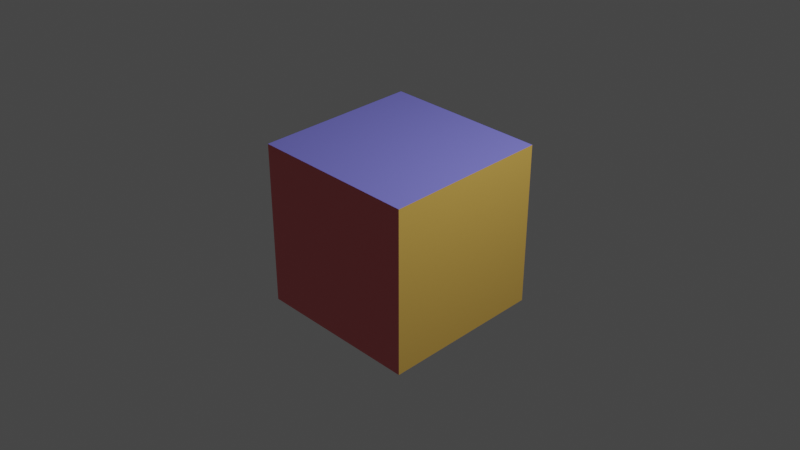 # Source: test_cube.blend  (saved by Blender 3.6.13; exported with 4.5.12 LTS)
import bpy
from mathutils import Matrix  # noqa: F401  (used for matrix-valued properties, if any)

bpy.ops.wm.read_factory_settings(use_empty=True)
scene = bpy.context.scene
scene.name = 'Scene'

# ---- collections
col_collection = bpy.data.collections.new('Collection'); scene.collection.children.link(col_collection)

# ---- materials (node trees are filled in below, after node groups)
mat_yellow = bpy.data.materials.new('Yellow')
mat_yellow.alpha_threshold = 0.0
mat_yellow.use_transparent_shadow = False
mat_yellow.roughness = 0.5
mat_yellow.line_color = (0.0, 0.0, 0.0, 1.0)
mat_blue = bpy.data.materials.new('Blue')
mat_blue.use_transparent_shadow = False
mat_red = bpy.data.materials.new('Red')
mat_red.use_transparent_shadow = False
mat_none = bpy.data.materials.new('None')
mat_none.use_transparent_shadow = False
mat_lookingdir = bpy.data.materials.new('LookingDir')
mat_lookingdir.use_transparent_shadow = False
mat_updir = bpy.data.materials.new('UpDir')
mat_updir.use_transparent_shadow = False

# ---- material node trees
mat_yellow.use_nodes = True; mat_yellow.node_tree.nodes.clear()
_N = mat_yellow.node_tree.nodes; _L = mat_yellow.node_tree.links
n0 = _N.new('ShaderNodeOutputMaterial'); n0.name = 'Material Output'; n0.location = (300, 300)
n1 = _N.new('ShaderNodeBsdfPrincipled'); n1.name = 'Principled BSDF'; n1.location = (10, 300)
n1.distribution = 'GGX'
n1.subsurface_method = 'RANDOM_WALK_SKIN'
n1.inputs[0].default_value = (0.8, 0.4887, 0.1003, 1.0)
n1.inputs[3].default_value = 1.45
n1.inputs[27].default_value = (0.0, 0.0, 0.0, 1.0)
n1.inputs[28].default_value = 1.0
_L.new(n1.outputs[0], n0.inputs[0])
n0.is_active_output = True
mat_blue.use_nodes = True; mat_blue.node_tree.nodes.clear()
_N = mat_blue.node_tree.nodes; _L = mat_blue.node_tree.links
n0 = _N.new('ShaderNodeBsdfPrincipled'); n0.name = 'Principled BSDF'; n0.location = (10, 300)
n0.distribution = 'GGX'
n0.subsurface_method = 'RANDOM_WALK_SKIN'
n0.inputs[0].default_value = (0.2188, 0.2145, 0.8, 1.0)
n0.inputs[3].default_value = 1.45
n0.inputs[27].default_value = (0.0, 0.0, 0.0, 1.0)
n0.inputs[28].default_value = 1.0
n1 = _N.new('ShaderNodeOutputMaterial'); n1.name = 'Material Output'; n1.location = (300, 300)
_L.new(n0.outputs[0], n1.inputs[0])
n1.is_active_output = True
mat_red.use_nodes = True; mat_red.node_tree.nodes.clear()
_N = mat_red.node_tree.nodes; _L = mat_red.node_tree.links
n0 = _N.new('ShaderNodeBsdfPrincipled'); n0.name = 'Principled BSDF'; n0.location = (10, 300)
n0.distribution = 'GGX'
n0.subsurface_method = 'RANDOM_WALK_SKIN'
n0.inputs[0].default_value = (0.8, 0.1672, 0.1785, 1.0)
n0.inputs[3].default_value = 1.45
n0.inputs[27].default_value = (0.0, 0.0, 0.0, 1.0)
n0.inputs[28].default_value = 1.0
n1 = _N.new('ShaderNodeOutputMaterial'); n1.name = 'Material Output'; n1.location = (300, 300)
_L.new(n0.outputs[0], n1.inputs[0])
n1.is_active_output = True
mat_none.use_nodes = True; mat_none.node_tree.nodes.clear()
_N = mat_none.node_tree.nodes; _L = mat_none.node_tree.links
n0 = _N.new('ShaderNodeBsdfPrincipled'); n0.name = 'Principled BSDF'; n0.location = (10, 300)
n0.distribution = 'GGX'
n0.subsurface_method = 'RANDOM_WALK_SKIN'
n0.inputs[0].default_value = (1.0, 1.0, 1.0, 1.0)
n0.inputs[3].default_value = 1.45
n0.inputs[27].default_value = (0.0, 0.0, 0.0, 1.0)
n0.inputs[28].default_value = 1.0
n1 = _N.new('ShaderNodeOutputMaterial'); n1.name = 'Material Output'; n1.location = (300, 300)
_L.new(n0.outputs[0], n1.inputs[0])
n1.is_active_output = True
mat_lookingdir.use_nodes = True; mat_lookingdir.node_tree.nodes.clear()
_N = mat_lookingdir.node_tree.nodes; _L = mat_lookingdir.node_tree.links
n0 = _N.new('ShaderNodeBsdfPrincipled'); n0.name = 'Principled BSDF'; n0.location = (10, 300)
n0.distribution = 'GGX'
n0.subsurface_method = 'RANDOM_WALK_SKIN'
n0.inputs[0].default_value = (1.0, 0.0, 0.7128, 1.0)
n0.inputs[3].default_value = 1.45
n0.inputs[27].default_value = (0.0, 0.0, 0.0, 1.0)
n0.inputs[28].default_value = 1.0
n1 = _N.new('ShaderNodeOutputMaterial'); n1.name = 'Material Output'; n1.location = (300, 300)
_L.new(n0.outputs[0], n1.inputs[0])
n1.is_active_output = True
mat_updir.use_nodes = True; mat_updir.node_tree.nodes.clear()
_N = mat_updir.node_tree.nodes; _L = mat_updir.node_tree.links
n0 = _N.new('ShaderNodeBsdfPrincipled'); n0.name = 'Principled BSDF'; n0.location = (10, 300)
n0.distribution = 'GGX'
n0.subsurface_method = 'RANDOM_WALK_SKIN'
n0.inputs[0].default_value = (0.3071, 0.8, 0.0, 1.0)
n0.inputs[3].default_value = 1.45
n0.inputs[27].default_value = (0.0, 0.0, 0.0, 1.0)
n0.inputs[28].default_value = 1.0
n1 = _N.new('ShaderNodeOutputMaterial'); n1.name = 'Material Output'; n1.location = (300, 300)
_L.new(n0.outputs[0], n1.inputs[0])
n1.is_active_output = True

# ---- world
world_world = bpy.data.worlds.new('World'); scene.world = world_world
world_world.use_nodes = True; world_world.node_tree.nodes.clear()
_N = world_world.node_tree.nodes; _L = world_world.node_tree.links
n0 = _N.new('ShaderNodeOutputWorld'); n0.name = 'World Output'; n0.location = (300, 300)
n1 = _N.new('ShaderNodeBackground'); n1.name = 'Background'; n1.location = (10, 300)
n1.inputs[0].default_value = (0.05088, 0.05088, 0.05088, 1.0)
_L.new(n1.outputs[0], n0.inputs[0])
n0.is_active_output = True
world_world.color = (0.05088, 0.05088, 0.05088)
world_world.use_sun_shadow = False
world_world.sun_shadow_jitter_overblur = 0.0

# ---- cameras
cam_camera = bpy.data.cameras.new('Camera')
cam_camera.clip_end = 100.0
cam_camera.ortho_scale = 7.314

# ---- lights
light_light = bpy.data.lights.new('Light', 'POINT')
light_light.transmission_factor = 0.0
light_light.energy = 1000.0
light_light.shadow_soft_size = 0.1
light_light.shadow_maximum_resolution = 0.006
light_light.use_absolute_resolution = True

# ---- meshes
me_cube = bpy.data.meshes.new('Cube')
me_cube.from_pydata([(1.0, 1.0, 1.0), (1.0, 1.0, -1.0), (1.0, -1.0, 1.0), (1.0, -1.0, -1.0), (-1.0, 1.0, 1.0), (-1.0, 1.0, -1.0), (-1.0, -1.0, 1.0), (-1.0, -1.0, -1.0)], [], [(0, 4, 6, 2), (3, 2, 6, 7), (7, 6, 4, 5), (5, 1, 3, 7), (1, 0, 2, 3), (5, 4, 0, 1)])
me_cube.polygons.foreach_set('material_index', [1, 2, 0, 0, 0, 0])
_uv = me_cube.uv_layers.new(name='UVMap')
_uv.uv.foreach_set('vector', [0.625, 0.5, 0.875, 0.5, 0.875, 0.75, 0.625, 0.75, 0.375, 0.75, 0.625, 0.75, 0.625, 1.0, 0.375, 1.0, 0.375, 0.0, 0.625, 0.0, 0.625, 0.25, 0.375, 0.25, 0.125, 0.5, 0.375, 0.5, 0.375, 0.75, 0.125, 0.75, 0.375, 0.5, 0.625, 0.5, 0.625, 0.75, 0.375, 0.75, 0.375, 0.25, 0.625, 0.25, 0.625, 0.5, 0.375, 0.5])
me_cube.materials.append(mat_yellow)
me_cube.materials.append(mat_blue)
me_cube.materials.append(mat_red)
me_cube.use_mirror_vertex_groups = False
me_cube.update()
me_cube_002 = bpy.data.meshes.new('Cube.002')
me_cube_002.from_pydata([(-1.0, -1.0, -1.0), (-1.0, -1.0, 1.0), (-1.0, 1.0, -1.0), (-1.0, 1.0, 1.0), (1.0, -1.0, -1.0), (1.0, -1.0, 1.0), (1.0, 1.0, -1.0), (1.0, 1.0, 1.0)], [], [(0, 1, 3, 2), (2, 3, 7, 6), (6, 7, 5, 4), (4, 5, 1, 0), (2, 6, 4, 0), (7, 3, 1, 5)])
me_cube_002.polygons.foreach_set('material_index', [0, 2, 0, 0, 1, 0])
_uv = me_cube_002.uv_layers.new(name='UVMap')
_uv.uv.foreach_set('vector', [0.375, 0.0, 0.625, 0.0, 0.625, 0.25, 0.375, 0.25, 0.375, 0.25, 0.625, 0.25, 0.625, 0.5, 0.375, 0.5, 0.375, 0.5, 0.625, 0.5, 0.625, 0.75, 0.375, 0.75, 0.375, 0.75, 0.625, 0.75, 0.625, 1.0, 0.375, 1.0, 0.125, 0.5, 0.375, 0.5, 0.375, 0.75, 0.125, 0.75, 0.625, 0.5, 0.875, 0.5, 0.875, 0.75, 0.625, 0.75])
me_cube_002.materials.append(mat_none)
me_cube_002.materials.append(mat_lookingdir)
me_cube_002.materials.append(mat_updir)
me_cube_002.update()

# ---- objects
ob_cube = bpy.data.objects.new('Cube', me_cube)
ob_light = bpy.data.objects.new('Light', light_light)
ob_camera = bpy.data.objects.new('Camera', cam_camera)
ob_camerabox = bpy.data.objects.new('CameraBox', me_cube_002)

# ---- transforms, parenting, visibility, modifiers, constraints
ob_cube.location = (0.0, -0.01337, 0.0)
ob_cube.lock_rotations_4d = False
ob_cube.empty_display_type = 'ARROWS'
ob_cube.lineart.crease_threshold = 0.0
ob_light.location = (4.076, 1.005, 5.904)
ob_light.rotation_euler = (0.6503, 0.05522, 1.866)
ob_light.lock_rotations_4d = False
ob_light.empty_display_type = 'ARROWS'
ob_light.color = (0.0, 0.0, 0.0, 0.0)
ob_light.lineart.crease_threshold = 0.0
ob_camera.location = (7.628, -7.513, 6.256)
ob_camera.rotation_euler = (1.047, 0.0, 0.7854)
ob_camera.lock_rotations_4d = False
ob_camera.empty_display_type = 'ARROWS'
ob_camera.color = (0.0, 0.0, 0.0, 0.0)
ob_camera.display_type = 'WIRE'
ob_camera.lineart.crease_threshold = 0.0
_c = ob_camera.constraints.new('TRACK_TO'); _c.name = 'Track To'
_c.target = ob_cube
ob_camerabox.parent = ob_camera
ob_camerabox.location = (0.0, 0.0, 0.2)
ob_camerabox.scale = (0.2, 0.2, 0.2)

# ---- collection membership
col_collection.objects.link(ob_cube)
col_collection.objects.link(ob_light)
col_collection.objects.link(ob_camera)
col_collection.objects.link(ob_camerabox)

# ---- scene / render settings (as saved in the file)
scene.camera = ob_camera
scene.frame_start = 1; scene.frame_end = 250; scene.frame_set(1)
scene.render.engine = 'BLENDER_EEVEE_NEXT'
scene.cycles.sampling_pattern = 'TABULATED_SOBOL'
scene.view_settings.view_transform = 'Filmic'
bpy.context.view_layer.update()
